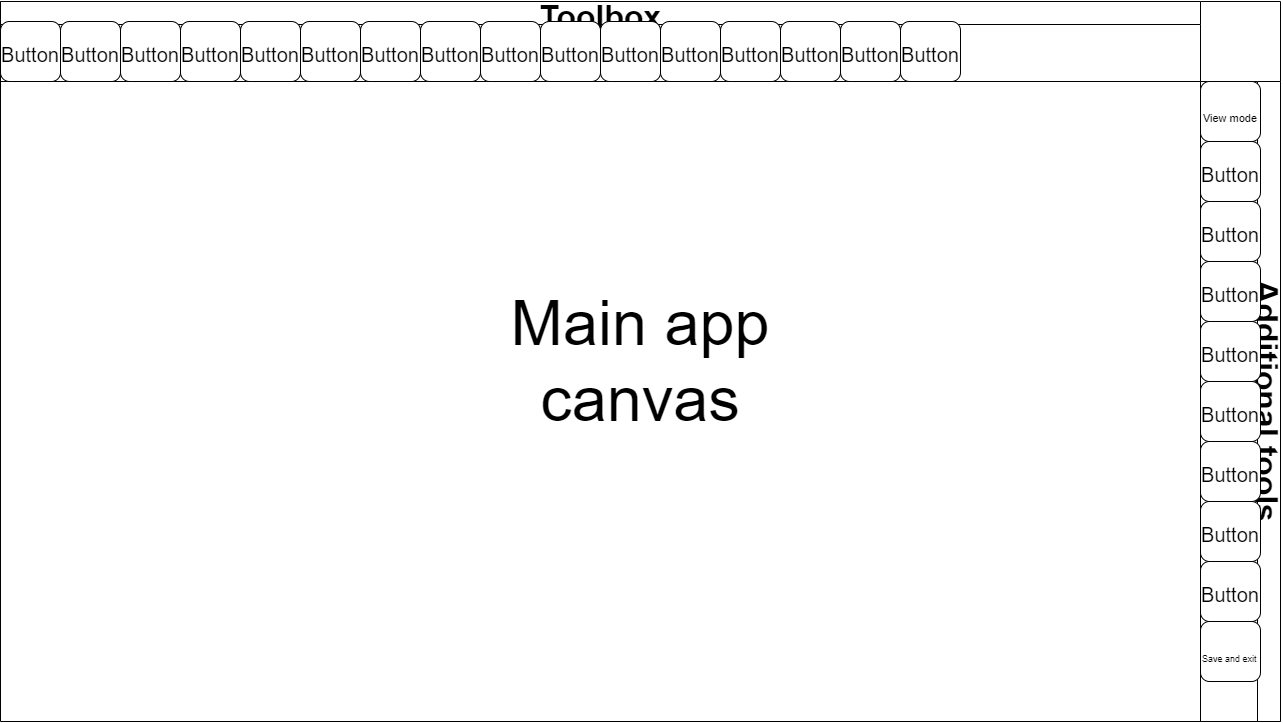

The diagram above was exported from draw.io. Its source (the exported page's mxGraphModel, read from the mxfile embedded in the PNG):
<mxGraphModel dx="1837" dy="2677" grid="1" gridSize="10" guides="1" tooltips="1" connect="1" arrows="1" fold="1" page="1" pageScale="1" pageWidth="827" pageHeight="1169" math="0" shadow="0">
  <root>
    <mxCell id="mSa6kgLth8pujF-0BHJe-0" />
    <mxCell id="mSa6kgLth8pujF-0BHJe-1" parent="mSa6kgLth8pujF-0BHJe-0" />
    <mxCell id="mSa6kgLth8pujF-0BHJe-2" value="" style="swimlane;startSize=0;fontSize=51;" parent="mSa6kgLth8pujF-0BHJe-1" vertex="1">
      <mxGeometry width="1280" height="720" as="geometry" />
    </mxCell>
    <mxCell id="mSa6kgLth8pujF-0BHJe-3" value="Additional tools" style="swimlane;horizontal=0;fontSize=32;rotation=-180;" parent="mSa6kgLth8pujF-0BHJe-2" vertex="1">
      <mxGeometry x="1200" y="80" width="80" height="640" as="geometry" />
    </mxCell>
    <mxCell id="mSa6kgLth8pujF-0BHJe-4" value="&lt;p&gt;&lt;font&gt;&lt;font style=&quot;line-height: 0.1 ; font-size: 11px&quot;&gt;View mode&lt;/font&gt;&lt;/font&gt;&lt;/p&gt;" style="rounded=1;whiteSpace=wrap;html=1;fontSize=32;align=center;" parent="mSa6kgLth8pujF-0BHJe-3" vertex="1">
      <mxGeometry width="60" height="60" as="geometry" />
    </mxCell>
    <mxCell id="mSa6kgLth8pujF-0BHJe-5" value="&lt;font style=&quot;font-size: 20px&quot;&gt;Button&lt;/font&gt;" style="rounded=1;whiteSpace=wrap;html=1;fontSize=32;" parent="mSa6kgLth8pujF-0BHJe-3" vertex="1">
      <mxGeometry y="60" width="60" height="60" as="geometry" />
    </mxCell>
    <mxCell id="mSa6kgLth8pujF-0BHJe-6" value="&lt;font style=&quot;font-size: 20px&quot;&gt;Button&lt;/font&gt;" style="rounded=1;whiteSpace=wrap;html=1;fontSize=32;" parent="mSa6kgLth8pujF-0BHJe-3" vertex="1">
      <mxGeometry y="120" width="60" height="60" as="geometry" />
    </mxCell>
    <mxCell id="mSa6kgLth8pujF-0BHJe-7" value="&lt;font style=&quot;font-size: 20px&quot;&gt;Button&lt;/font&gt;" style="rounded=1;whiteSpace=wrap;html=1;fontSize=32;" parent="mSa6kgLth8pujF-0BHJe-3" vertex="1">
      <mxGeometry y="180" width="60" height="60" as="geometry" />
    </mxCell>
    <mxCell id="mSa6kgLth8pujF-0BHJe-8" value="&lt;font style=&quot;font-size: 20px&quot;&gt;Button&lt;/font&gt;" style="rounded=1;whiteSpace=wrap;html=1;fontSize=32;" parent="mSa6kgLth8pujF-0BHJe-3" vertex="1">
      <mxGeometry y="240" width="60" height="60" as="geometry" />
    </mxCell>
    <mxCell id="mSa6kgLth8pujF-0BHJe-9" value="&lt;font style=&quot;font-size: 20px&quot;&gt;Button&lt;/font&gt;" style="rounded=1;whiteSpace=wrap;html=1;fontSize=32;" parent="mSa6kgLth8pujF-0BHJe-3" vertex="1">
      <mxGeometry y="300" width="60" height="60" as="geometry" />
    </mxCell>
    <mxCell id="mSa6kgLth8pujF-0BHJe-10" value="&lt;font style=&quot;font-size: 20px&quot;&gt;Button&lt;/font&gt;" style="rounded=1;whiteSpace=wrap;html=1;fontSize=32;" parent="mSa6kgLth8pujF-0BHJe-3" vertex="1">
      <mxGeometry y="360" width="60" height="60" as="geometry" />
    </mxCell>
    <mxCell id="mSa6kgLth8pujF-0BHJe-11" value="&lt;font style=&quot;font-size: 20px&quot;&gt;Button&lt;/font&gt;" style="rounded=1;whiteSpace=wrap;html=1;fontSize=32;" parent="mSa6kgLth8pujF-0BHJe-3" vertex="1">
      <mxGeometry y="420" width="60" height="60" as="geometry" />
    </mxCell>
    <mxCell id="mSa6kgLth8pujF-0BHJe-12" value="&lt;font style=&quot;font-size: 20px&quot;&gt;Button&lt;/font&gt;" style="rounded=1;whiteSpace=wrap;html=1;fontSize=32;" parent="mSa6kgLth8pujF-0BHJe-3" vertex="1">
      <mxGeometry y="480" width="60" height="60" as="geometry" />
    </mxCell>
    <mxCell id="mSa6kgLth8pujF-0BHJe-13" value="&lt;div style=&quot;text-align: justify&quot;&gt;&lt;font style=&quot;line-height: 0.1 ; font-size: 9px&quot;&gt;Save and exit&lt;/font&gt;&lt;/div&gt;" style="rounded=1;whiteSpace=wrap;html=1;fontSize=32;align=left;" parent="mSa6kgLth8pujF-0BHJe-3" vertex="1">
      <mxGeometry y="540" width="60" height="60" as="geometry" />
    </mxCell>
    <mxCell id="mSa6kgLth8pujF-0BHJe-14" value="&lt;font style=&quot;font-size: 63px&quot;&gt;Main app canvas&lt;/font&gt;" style="text;html=1;strokeColor=none;fillColor=none;align=center;verticalAlign=middle;whiteSpace=wrap;rounded=0;fontSize=17;" parent="mSa6kgLth8pujF-0BHJe-2" vertex="1">
      <mxGeometry x="455" y="255" width="370" height="210" as="geometry" />
    </mxCell>
    <mxCell id="mSa6kgLth8pujF-0BHJe-15" value="Toolbox" style="swimlane;fontSize=32;horizontal=1;" parent="mSa6kgLth8pujF-0BHJe-1" vertex="1">
      <mxGeometry width="1200" height="80" as="geometry" />
    </mxCell>
    <mxCell id="mSa6kgLth8pujF-0BHJe-16" value="&lt;font style=&quot;font-size: 20px&quot;&gt;Button&lt;/font&gt;" style="rounded=1;whiteSpace=wrap;html=1;fontSize=32;" parent="mSa6kgLth8pujF-0BHJe-15" vertex="1">
      <mxGeometry y="20" width="60" height="60" as="geometry" />
    </mxCell>
    <mxCell id="mSa6kgLth8pujF-0BHJe-17" value="&lt;font style=&quot;font-size: 20px&quot;&gt;Button&lt;/font&gt;" style="rounded=1;whiteSpace=wrap;html=1;fontSize=32;" parent="mSa6kgLth8pujF-0BHJe-15" vertex="1">
      <mxGeometry x="60" y="20" width="60" height="60" as="geometry" />
    </mxCell>
    <mxCell id="mSa6kgLth8pujF-0BHJe-18" value="&lt;font style=&quot;font-size: 20px&quot;&gt;Button&lt;/font&gt;" style="rounded=1;whiteSpace=wrap;html=1;fontSize=32;" parent="mSa6kgLth8pujF-0BHJe-15" vertex="1">
      <mxGeometry x="120" y="20" width="60" height="60" as="geometry" />
    </mxCell>
    <mxCell id="mSa6kgLth8pujF-0BHJe-19" value="&lt;font style=&quot;font-size: 20px&quot;&gt;Button&lt;/font&gt;" style="rounded=1;whiteSpace=wrap;html=1;fontSize=32;" parent="mSa6kgLth8pujF-0BHJe-15" vertex="1">
      <mxGeometry x="180" y="20" width="60" height="60" as="geometry" />
    </mxCell>
    <mxCell id="mSa6kgLth8pujF-0BHJe-20" value="&lt;font style=&quot;font-size: 20px&quot;&gt;Button&lt;/font&gt;" style="rounded=1;whiteSpace=wrap;html=1;fontSize=32;" parent="mSa6kgLth8pujF-0BHJe-15" vertex="1">
      <mxGeometry x="240" y="20" width="60" height="60" as="geometry" />
    </mxCell>
    <mxCell id="mSa6kgLth8pujF-0BHJe-21" value="&lt;font style=&quot;font-size: 20px&quot;&gt;Button&lt;/font&gt;" style="rounded=1;whiteSpace=wrap;html=1;fontSize=32;" parent="mSa6kgLth8pujF-0BHJe-15" vertex="1">
      <mxGeometry x="300" y="20" width="60" height="60" as="geometry" />
    </mxCell>
    <mxCell id="mSa6kgLth8pujF-0BHJe-22" value="&lt;font style=&quot;font-size: 20px&quot;&gt;Button&lt;/font&gt;" style="rounded=1;whiteSpace=wrap;html=1;fontSize=32;" parent="mSa6kgLth8pujF-0BHJe-15" vertex="1">
      <mxGeometry x="360" y="20" width="60" height="60" as="geometry" />
    </mxCell>
    <mxCell id="mSa6kgLth8pujF-0BHJe-23" value="&lt;font style=&quot;font-size: 20px&quot;&gt;Button&lt;/font&gt;" style="rounded=1;whiteSpace=wrap;html=1;fontSize=32;" parent="mSa6kgLth8pujF-0BHJe-15" vertex="1">
      <mxGeometry x="420" y="20" width="60" height="60" as="geometry" />
    </mxCell>
    <mxCell id="mSa6kgLth8pujF-0BHJe-24" value="&lt;font style=&quot;font-size: 20px&quot;&gt;Button&lt;/font&gt;" style="rounded=1;whiteSpace=wrap;html=1;fontSize=32;" parent="mSa6kgLth8pujF-0BHJe-15" vertex="1">
      <mxGeometry x="480" y="20" width="60" height="60" as="geometry" />
    </mxCell>
    <mxCell id="mSa6kgLth8pujF-0BHJe-25" value="&lt;font style=&quot;font-size: 20px&quot;&gt;Button&lt;/font&gt;" style="rounded=1;whiteSpace=wrap;html=1;fontSize=32;" parent="mSa6kgLth8pujF-0BHJe-15" vertex="1">
      <mxGeometry x="540" y="20" width="60" height="60" as="geometry" />
    </mxCell>
    <mxCell id="mSa6kgLth8pujF-0BHJe-26" value="&lt;font style=&quot;font-size: 20px&quot;&gt;Button&lt;/font&gt;" style="rounded=1;whiteSpace=wrap;html=1;fontSize=32;" parent="mSa6kgLth8pujF-0BHJe-15" vertex="1">
      <mxGeometry x="600" y="20" width="60" height="60" as="geometry" />
    </mxCell>
    <mxCell id="mSa6kgLth8pujF-0BHJe-27" value="&lt;font style=&quot;font-size: 20px&quot;&gt;Button&lt;/font&gt;" style="rounded=1;whiteSpace=wrap;html=1;fontSize=32;" parent="mSa6kgLth8pujF-0BHJe-15" vertex="1">
      <mxGeometry x="660" y="20" width="60" height="60" as="geometry" />
    </mxCell>
    <mxCell id="mSa6kgLth8pujF-0BHJe-28" value="&lt;font style=&quot;font-size: 20px&quot;&gt;Button&lt;/font&gt;" style="rounded=1;whiteSpace=wrap;html=1;fontSize=32;" parent="mSa6kgLth8pujF-0BHJe-15" vertex="1">
      <mxGeometry x="720" y="20" width="60" height="60" as="geometry" />
    </mxCell>
    <mxCell id="mSa6kgLth8pujF-0BHJe-29" value="&lt;font style=&quot;font-size: 20px&quot;&gt;Button&lt;/font&gt;" style="rounded=1;whiteSpace=wrap;html=1;fontSize=32;" parent="mSa6kgLth8pujF-0BHJe-15" vertex="1">
      <mxGeometry x="780" y="20" width="60" height="60" as="geometry" />
    </mxCell>
    <mxCell id="mSa6kgLth8pujF-0BHJe-30" value="&lt;font style=&quot;font-size: 20px&quot;&gt;Button&lt;/font&gt;" style="rounded=1;whiteSpace=wrap;html=1;fontSize=32;" parent="mSa6kgLth8pujF-0BHJe-15" vertex="1">
      <mxGeometry x="840" y="20" width="60" height="60" as="geometry" />
    </mxCell>
    <mxCell id="mSa6kgLth8pujF-0BHJe-31" value="&lt;font style=&quot;font-size: 20px&quot;&gt;Button&lt;/font&gt;" style="rounded=1;whiteSpace=wrap;html=1;fontSize=32;" parent="mSa6kgLth8pujF-0BHJe-15" vertex="1">
      <mxGeometry x="900" y="20" width="60" height="60" as="geometry" />
    </mxCell>
  </root>
</mxGraphModel>